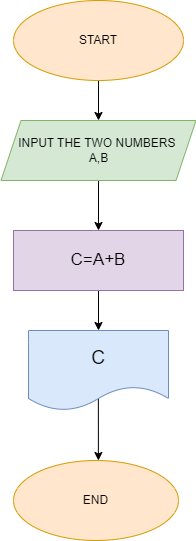

The diagram above was exported from draw.io. Its source (the exported page's mxGraphModel, read from the mxfile embedded in the PNG):
<mxGraphModel dx="1050" dy="530" grid="1" gridSize="10" guides="1" tooltips="1" connect="1" arrows="1" fold="1" page="1" pageScale="1" pageWidth="827" pageHeight="1169" math="0" shadow="0">
  <root>
    <mxCell id="0" />
    <mxCell id="1" parent="0" />
    <mxCell id="riZAwnTaQUL_21ytC6rf-3" value="" style="edgeStyle=orthogonalEdgeStyle;rounded=0;orthogonalLoop=1;jettySize=auto;html=1;" edge="1" parent="1" source="riZAwnTaQUL_21ytC6rf-1" target="riZAwnTaQUL_21ytC6rf-2">
      <mxGeometry relative="1" as="geometry" />
    </mxCell>
    <mxCell id="riZAwnTaQUL_21ytC6rf-1" value="START" style="ellipse;whiteSpace=wrap;html=1;fillColor=#ffe6cc;strokeColor=#d79b00;" vertex="1" parent="1">
      <mxGeometry x="310" y="30" width="170" height="80" as="geometry" />
    </mxCell>
    <mxCell id="riZAwnTaQUL_21ytC6rf-5" value="" style="edgeStyle=orthogonalEdgeStyle;rounded=0;orthogonalLoop=1;jettySize=auto;html=1;" edge="1" parent="1" source="riZAwnTaQUL_21ytC6rf-2" target="riZAwnTaQUL_21ytC6rf-4">
      <mxGeometry relative="1" as="geometry" />
    </mxCell>
    <mxCell id="riZAwnTaQUL_21ytC6rf-2" value="INPUT THE TWO NUMBERS&amp;nbsp;&lt;br&gt;A,B" style="shape=parallelogram;perimeter=parallelogramPerimeter;whiteSpace=wrap;html=1;fixedSize=1;fillColor=#d5e8d4;strokeColor=#82b366;" vertex="1" parent="1">
      <mxGeometry x="297.5" y="150" width="195" height="60" as="geometry" />
    </mxCell>
    <mxCell id="riZAwnTaQUL_21ytC6rf-7" value="" style="edgeStyle=orthogonalEdgeStyle;rounded=0;orthogonalLoop=1;jettySize=auto;html=1;" edge="1" parent="1" source="riZAwnTaQUL_21ytC6rf-4" target="riZAwnTaQUL_21ytC6rf-6">
      <mxGeometry relative="1" as="geometry" />
    </mxCell>
    <mxCell id="riZAwnTaQUL_21ytC6rf-4" value="&lt;font style=&quot;font-size: 17px;&quot;&gt;C=A+B&lt;/font&gt;" style="rounded=0;whiteSpace=wrap;html=1;fillColor=#e1d5e7;strokeColor=#9673a6;" vertex="1" parent="1">
      <mxGeometry x="310" y="260" width="170" height="60" as="geometry" />
    </mxCell>
    <mxCell id="riZAwnTaQUL_21ytC6rf-9" value="" style="edgeStyle=orthogonalEdgeStyle;rounded=0;orthogonalLoop=1;jettySize=auto;html=1;exitX=0.499;exitY=0.855;exitDx=0;exitDy=0;exitPerimeter=0;" edge="1" parent="1" source="riZAwnTaQUL_21ytC6rf-6" target="riZAwnTaQUL_21ytC6rf-8">
      <mxGeometry relative="1" as="geometry">
        <Array as="points">
          <mxPoint x="395" y="480" />
          <mxPoint x="395" y="480" />
        </Array>
      </mxGeometry>
    </mxCell>
    <mxCell id="riZAwnTaQUL_21ytC6rf-6" value="&lt;font style=&quot;font-size: 19px;&quot;&gt;C&lt;/font&gt;" style="shape=document;whiteSpace=wrap;html=1;boundedLbl=1;fillColor=#dae8fc;strokeColor=#6c8ebf;" vertex="1" parent="1">
      <mxGeometry x="325" y="360" width="140" height="80" as="geometry" />
    </mxCell>
    <mxCell id="riZAwnTaQUL_21ytC6rf-8" value="END" style="ellipse;whiteSpace=wrap;html=1;fillColor=#ffe6cc;strokeColor=#d79b00;" vertex="1" parent="1">
      <mxGeometry x="310" y="490" width="165" height="80" as="geometry" />
    </mxCell>
  </root>
</mxGraphModel>